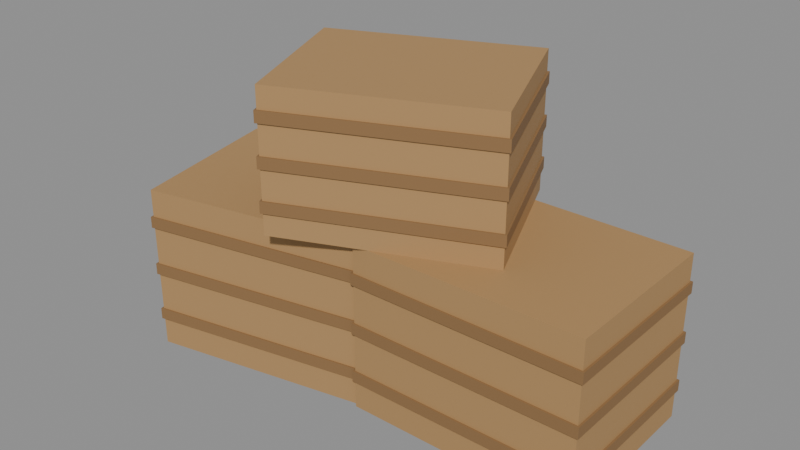 # Source: lwf_backstage_crate_pile_v1.blend  (saved by Blender 4.1.24; exported with 4.5.12 LTS)
import bpy
from mathutils import Matrix  # noqa: F401  (used for matrix-valued properties, if any)

bpy.ops.wm.read_factory_settings(use_empty=True)
scene = bpy.context.scene
scene.name = 'Scene'

# ---- images (referenced by path relative to the original .blend; pixels are not part of the script)
import os
ASSET_DIR = os.environ.get("B2B_ASSET_DIR", "")  # directory of the original .blend (textures are referenced by path, not embedded)
HERE = os.path.dirname(os.path.abspath(__file__))  # packed textures are extracted next to this script under _unpacked/

def load_image(name, relpath, width, height, colorspace="sRGB"):
    """Load a texture the original file referenced (path relative to the .blend, or extracted next to this script)."""
    p = next((c for c in (os.path.join(HERE, relpath), os.path.join(ASSET_DIR, relpath)) if relpath and os.path.exists(c)), "")
    if p:
        img = bpy.data.images.load(p, check_existing=True)
        img.name = name
    else:  # same state as the original file: an image datablock whose file is absent (Cycles renders it pink)
        img = bpy.data.images.new(name, width, height)
        img.source = "FILE"
        img.filepath = "//" + (relpath or name)
    img.colorspace_settings.name = colorspace
    return img
img_lwf_backstage_palette = load_image('lwf_backstage_palette', '_unpacked/lwf_backstage_palette.a7eab546.png', 64, 8, 'sRGB')

# ---- materials (node trees are filled in below, after node groups)
mat_lwf_backstage_mattepalette = bpy.data.materials.new('LWF_Backstage_MattePalette')
mat_lwf_backstage_mattepalette.use_transparent_shadow = False

# ---- material node trees
mat_lwf_backstage_mattepalette.use_nodes = True; mat_lwf_backstage_mattepalette.node_tree.nodes.clear()
_N = mat_lwf_backstage_mattepalette.node_tree.nodes; _L = mat_lwf_backstage_mattepalette.node_tree.links
n0 = _N.new('ShaderNodeBsdfPrincipled'); n0.name = 'Principled BSDF'; n0.location = (10, 300)
n0.inputs[2].default_value = 0.75
n1 = _N.new('ShaderNodeOutputMaterial'); n1.name = 'Material Output'; n1.location = (300, 300)
n2 = _N.new('ShaderNodeTexImage'); n2.name = 'Image Texture'; n2.location = (0, 0)
n2.image = img_lwf_backstage_palette
n2.interpolation = 'Closest'
_L.new(n0.outputs[0], n1.inputs[0])
_L.new(n2.outputs[0], n0.inputs[0])
n1.is_active_output = True

# ---- meshes
me_lwf_cratepile = bpy.data.meshes.new('LWF_CratePile')
me_lwf_cratepile.from_pydata([(-0.5593, -0.2801, 0.0), (-0.5593, -0.2801, 0.44), (-0.6487, 0.1609, 0.0), (-0.6487, 0.1609, 0.44), (0.02872, -0.1609, 0.0), (0.02872, -0.1609, 0.44), (-0.06068, 0.2801, 0.0), (-0.06068, 0.2801, 0.44), (-0.5632, -0.286, 0.073), (-0.5632, -0.286, 0.103), (-0.6546, 0.1648, 0.073), (-0.6546, 0.1648, 0.103), (0.03461, -0.1648, 0.073), (0.03461, -0.1648, 0.103), (-0.05677, 0.286, 0.073), (-0.05677, 0.286, 0.103), (-0.5632, -0.286, 0.205), (-0.5632, -0.286, 0.235), (-0.6546, 0.1648, 0.205), (-0.6546, 0.1648, 0.235), (0.03461, -0.1648, 0.205), (0.03461, -0.1648, 0.235), (-0.05677, 0.286, 0.205), (-0.05677, 0.286, 0.235), (-0.5632, -0.286, 0.337), (-0.5632, -0.286, 0.367), (-0.6546, 0.1648, 0.337), (-0.6546, 0.1648, 0.367), (0.03461, -0.1648, 0.337), (0.03461, -0.1648, 0.367), (-0.05677, 0.286, 0.337), (-0.05677, 0.286, 0.367), (0.01, -0.175, 0.0), (0.01, -0.175, 0.44), (0.01, 0.275, 0.0), (0.01, 0.275, 0.44), (0.61, -0.175, 0.0), (0.61, -0.175, 0.44), (0.61, 0.275, 0.0), (0.61, 0.275, 0.44), (0.005, -0.18, 0.073), (0.005, -0.18, 0.103), (0.005, 0.28, 0.073), (0.005, 0.28, 0.103), (0.615, -0.18, 0.073), (0.615, -0.18, 0.103), (0.615, 0.28, 0.073), (0.615, 0.28, 0.103), (0.005, -0.18, 0.205), (0.005, -0.18, 0.235), (0.005, 0.28, 0.205), (0.005, 0.28, 0.235), (0.615, -0.18, 0.205), (0.615, -0.18, 0.235), (0.615, 0.28, 0.205), (0.615, 0.28, 0.235), (0.005, -0.18, 0.337), (0.005, -0.18, 0.367), (0.005, 0.28, 0.337), (0.005, 0.28, 0.367), (0.615, -0.18, 0.337), (0.615, -0.18, 0.367), (0.615, 0.28, 0.337), (0.615, 0.28, 0.367), (-0.1715, -0.2705, 0.44), (-0.1715, -0.2705, 0.8), (-0.3351, 0.1163, 0.44), (-0.3351, 0.1163, 0.8), (0.3351, -0.05633, 0.44), (0.3351, -0.05633, 0.8), (0.1715, 0.3305, 0.44), (0.1715, 0.3305, 0.8), (-0.1742, -0.2771, 0.497), (-0.1742, -0.2771, 0.527), (-0.3416, 0.119, 0.497), (-0.3416, 0.119, 0.527), (0.3416, -0.05899, 0.497), (0.3416, -0.05899, 0.527), (0.1742, 0.3371, 0.497), (0.1742, 0.3371, 0.527), (-0.1742, -0.2771, 0.605), (-0.1742, -0.2771, 0.635), (-0.3416, 0.119, 0.605), (-0.3416, 0.119, 0.635), (0.3416, -0.05899, 0.605), (0.3416, -0.05899, 0.635), (0.1742, 0.3371, 0.605), (0.1742, 0.3371, 0.635), (-0.1742, -0.2771, 0.713), (-0.1742, -0.2771, 0.743), (-0.3416, 0.119, 0.713), (-0.3416, 0.119, 0.743), (0.3416, -0.05899, 0.713), (0.3416, -0.05899, 0.743), (0.1742, 0.3371, 0.713), (0.1742, 0.3371, 0.743)], [], [(0, 1, 3, 2), (2, 3, 7, 6), (6, 7, 5, 4), (4, 5, 1, 0), (2, 6, 4, 0), (7, 3, 1, 5), (8, 9, 11, 10), (10, 11, 15, 14), (14, 15, 13, 12), (12, 13, 9, 8), (10, 14, 12, 8), (15, 11, 9, 13), (16, 17, 19, 18), (18, 19, 23, 22), (22, 23, 21, 20), (20, 21, 17, 16), (18, 22, 20, 16), (23, 19, 17, 21), (24, 25, 27, 26), (26, 27, 31, 30), (30, 31, 29, 28), (28, 29, 25, 24), (26, 30, 28, 24), (31, 27, 25, 29), (32, 33, 35, 34), (34, 35, 39, 38), (38, 39, 37, 36), (36, 37, 33, 32), (34, 38, 36, 32), (39, 35, 33, 37), (40, 41, 43, 42), (42, 43, 47, 46), (46, 47, 45, 44), (44, 45, 41, 40), (42, 46, 44, 40), (47, 43, 41, 45), (48, 49, 51, 50), (50, 51, 55, 54), (54, 55, 53, 52), (52, 53, 49, 48), (50, 54, 52, 48), (55, 51, 49, 53), (56, 57, 59, 58), (58, 59, 63, 62), (62, 63, 61, 60), (60, 61, 57, 56), (58, 62, 60, 56), (63, 59, 57, 61), (64, 65, 67, 66), (66, 67, 71, 70), (70, 71, 69, 68), (68, 69, 65, 64), (66, 70, 68, 64), (71, 67, 65, 69), (72, 73, 75, 74), (74, 75, 79, 78), (78, 79, 77, 76), (76, 77, 73, 72), (74, 78, 76, 72), (79, 75, 73, 77), (80, 81, 83, 82), (82, 83, 87, 86), (86, 87, 85, 84), (84, 85, 81, 80), (82, 86, 84, 80), (87, 83, 81, 85), (88, 89, 91, 90), (90, 91, 95, 94), (94, 95, 93, 92), (92, 93, 89, 88), (90, 94, 92, 88), (95, 91, 89, 93)])
_uv = me_lwf_cratepile.uv_layers.new(name='UVMap')
_uv.uv.foreach_set('vector', [0.5625, 0.5, 0.5625, 0.5, 0.5625, 0.5, 0.5625, 0.5, 0.5625, 0.5, 0.5625, 0.5, 0.5625, 0.5, 0.5625, 0.5, 0.5625, 0.5, 0.5625, 0.5, 0.5625, 0.5, 0.5625, 0.5, 0.5625, 0.5, 0.5625, 0.5, 0.5625, 0.5, 0.5625, 0.5, 0.5625, 0.5, 0.5625, 0.5, 0.5625, 0.5, 0.5625, 0.5, 0.5625, 0.5, 0.5625, 0.5, 0.5625, 0.5, 0.5625, 0.5, 0.6875, 0.5, 0.6875, 0.5, 0.6875, 0.5, 0.6875, 0.5, 0.6875, 0.5, 0.6875, 0.5, 0.6875, 0.5, 0.6875, 0.5, 0.6875, 0.5, 0.6875, 0.5, 0.6875, 0.5, 0.6875, 0.5, 0.6875, 0.5, 0.6875, 0.5, 0.6875, 0.5, 0.6875, 0.5, 0.6875, 0.5, 0.6875, 0.5, 0.6875, 0.5, 0.6875, 0.5, 0.6875, 0.5, 0.6875, 0.5, 0.6875, 0.5, 0.6875, 0.5, 0.6875, 0.5, 0.6875, 0.5, 0.6875, 0.5, 0.6875, 0.5, 0.6875, 0.5, 0.6875, 0.5, 0.6875, 0.5, 0.6875, 0.5, 0.6875, 0.5, 0.6875, 0.5, 0.6875, 0.5, 0.6875, 0.5, 0.6875, 0.5, 0.6875, 0.5, 0.6875, 0.5, 0.6875, 0.5, 0.6875, 0.5, 0.6875, 0.5, 0.6875, 0.5, 0.6875, 0.5, 0.6875, 0.5, 0.6875, 0.5, 0.6875, 0.5, 0.6875, 0.5, 0.6875, 0.5, 0.6875, 0.5, 0.6875, 0.5, 0.6875, 0.5, 0.6875, 0.5, 0.6875, 0.5, 0.6875, 0.5, 0.6875, 0.5, 0.6875, 0.5, 0.6875, 0.5, 0.6875, 0.5, 0.6875, 0.5, 0.6875, 0.5, 0.6875, 0.5, 0.6875, 0.5, 0.6875, 0.5, 0.6875, 0.5, 0.6875, 0.5, 0.6875, 0.5, 0.6875, 0.5, 0.6875, 0.5, 0.6875, 0.5, 0.6875, 0.5, 0.6875, 0.5, 0.5625, 0.5, 0.5625, 0.5, 0.5625, 0.5, 0.5625, 0.5, 0.5625, 0.5, 0.5625, 0.5, 0.5625, 0.5, 0.5625, 0.5, 0.5625, 0.5, 0.5625, 0.5, 0.5625, 0.5, 0.5625, 0.5, 0.5625, 0.5, 0.5625, 0.5, 0.5625, 0.5, 0.5625, 0.5, 0.5625, 0.5, 0.5625, 0.5, 0.5625, 0.5, 0.5625, 0.5, 0.5625, 0.5, 0.5625, 0.5, 0.5625, 0.5, 0.5625, 0.5, 0.6875, 0.5, 0.6875, 0.5, 0.6875, 0.5, 0.6875, 0.5, 0.6875, 0.5, 0.6875, 0.5, 0.6875, 0.5, 0.6875, 0.5, 0.6875, 0.5, 0.6875, 0.5, 0.6875, 0.5, 0.6875, 0.5, 0.6875, 0.5, 0.6875, 0.5, 0.6875, 0.5, 0.6875, 0.5, 0.6875, 0.5, 0.6875, 0.5, 0.6875, 0.5, 0.6875, 0.5, 0.6875, 0.5, 0.6875, 0.5, 0.6875, 0.5, 0.6875, 0.5, 0.6875, 0.5, 0.6875, 0.5, 0.6875, 0.5, 0.6875, 0.5, 0.6875, 0.5, 0.6875, 0.5, 0.6875, 0.5, 0.6875, 0.5, 0.6875, 0.5, 0.6875, 0.5, 0.6875, 0.5, 0.6875, 0.5, 0.6875, 0.5, 0.6875, 0.5, 0.6875, 0.5, 0.6875, 0.5, 0.6875, 0.5, 0.6875, 0.5, 0.6875, 0.5, 0.6875, 0.5, 0.6875, 0.5, 0.6875, 0.5, 0.6875, 0.5, 0.6875, 0.5, 0.6875, 0.5, 0.6875, 0.5, 0.6875, 0.5, 0.6875, 0.5, 0.6875, 0.5, 0.6875, 0.5, 0.6875, 0.5, 0.6875, 0.5, 0.6875, 0.5, 0.6875, 0.5, 0.6875, 0.5, 0.6875, 0.5, 0.6875, 0.5, 0.6875, 0.5, 0.6875, 0.5, 0.6875, 0.5, 0.6875, 0.5, 0.6875, 0.5, 0.6875, 0.5, 0.6875, 0.5, 0.6875, 0.5, 0.6875, 0.5, 0.6875, 0.5, 0.6875, 0.5, 0.5625, 0.5, 0.5625, 0.5, 0.5625, 0.5, 0.5625, 0.5, 0.5625, 0.5, 0.5625, 0.5, 0.5625, 0.5, 0.5625, 0.5, 0.5625, 0.5, 0.5625, 0.5, 0.5625, 0.5, 0.5625, 0.5, 0.5625, 0.5, 0.5625, 0.5, 0.5625, 0.5, 0.5625, 0.5, 0.5625, 0.5, 0.5625, 0.5, 0.5625, 0.5, 0.5625, 0.5, 0.5625, 0.5, 0.5625, 0.5, 0.5625, 0.5, 0.5625, 0.5, 0.6875, 0.5, 0.6875, 0.5, 0.6875, 0.5, 0.6875, 0.5, 0.6875, 0.5, 0.6875, 0.5, 0.6875, 0.5, 0.6875, 0.5, 0.6875, 0.5, 0.6875, 0.5, 0.6875, 0.5, 0.6875, 0.5, 0.6875, 0.5, 0.6875, 0.5, 0.6875, 0.5, 0.6875, 0.5, 0.6875, 0.5, 0.6875, 0.5, 0.6875, 0.5, 0.6875, 0.5, 0.6875, 0.5, 0.6875, 0.5, 0.6875, 0.5, 0.6875, 0.5, 0.6875, 0.5, 0.6875, 0.5, 0.6875, 0.5, 0.6875, 0.5, 0.6875, 0.5, 0.6875, 0.5, 0.6875, 0.5, 0.6875, 0.5, 0.6875, 0.5, 0.6875, 0.5, 0.6875, 0.5, 0.6875, 0.5, 0.6875, 0.5, 0.6875, 0.5, 0.6875, 0.5, 0.6875, 0.5, 0.6875, 0.5, 0.6875, 0.5, 0.6875, 0.5, 0.6875, 0.5, 0.6875, 0.5, 0.6875, 0.5, 0.6875, 0.5, 0.6875, 0.5, 0.6875, 0.5, 0.6875, 0.5, 0.6875, 0.5, 0.6875, 0.5, 0.6875, 0.5, 0.6875, 0.5, 0.6875, 0.5, 0.6875, 0.5, 0.6875, 0.5, 0.6875, 0.5, 0.6875, 0.5, 0.6875, 0.5, 0.6875, 0.5, 0.6875, 0.5, 0.6875, 0.5, 0.6875, 0.5, 0.6875, 0.5, 0.6875, 0.5, 0.6875, 0.5, 0.6875, 0.5, 0.6875, 0.5, 0.6875, 0.5, 0.6875, 0.5, 0.6875, 0.5])
me_lwf_cratepile.materials.append(mat_lwf_backstage_mattepalette)
me_lwf_cratepile.update()

# ---- objects
ob_lwf_cratepile = bpy.data.objects.new('LWF_CratePile', me_lwf_cratepile)

# ---- transforms, parenting, visibility, modifiers, constraints
ob_lwf_cratepile.location = (0.0, 0.0, 0.0)

# ---- collection membership
scene.collection.objects.link(ob_lwf_cratepile)

# ---- scene / render settings (as saved in the file)
scene.frame_start = 1; scene.frame_end = 250; scene.frame_set(1)
scene.render.engine = 'BLENDER_EEVEE_NEXT'
scene.cycles.sampling_pattern = 'TABULATED_SOBOL'
scene.eevee.ray_tracing_options.trace_max_roughness = 0.0
bpy.context.view_layer.update()

# ---- added for rendering (the .blend has no active camera and no usable light): camera, sun + grey world if the file has none
cam_auto = bpy.data.cameras.new('AutoCamera')
cam_auto.lens = 50.0
cam_auto.sensor_width = 36.0
cam_auto.clip_end = 1000.0
ob_auto_camera = bpy.data.objects.new('AutoCamera', cam_auto)
scene.collection.objects.link(ob_auto_camera)
ob_auto_camera.location = (1.48355, -1.7785, 1.60268)
ob_auto_camera.rotation_euler = (1.09748, -7.21219e-08, 0.694738)
scene.camera = ob_auto_camera
light_auto_sun = bpy.data.lights.new('AutoSun', 'SUN')
light_auto_sun.energy = 3.0
light_auto_sun.angle = 0.0523599
ob_auto_sun = bpy.data.objects.new('AutoSun', light_auto_sun)
scene.collection.objects.link(ob_auto_sun)
ob_auto_sun.rotation_euler = (0.872665, 0.174533, 0.523599)
if scene.world is None:
    world_auto = bpy.data.worlds.new('AutoWorld')
    world_auto.color = (0.3, 0.3, 0.3)
    scene.world = world_auto
bpy.context.view_layer.update()
